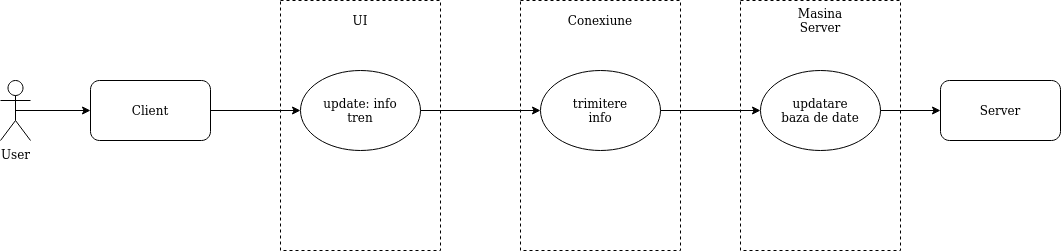

The diagram above was exported from draw.io. Its source (the exported page's mxGraphModel, read from the mxfile embedded in the PNG):
<mxGraphModel dx="1037" dy="611" grid="1" gridSize="10" guides="1" tooltips="1" connect="1" arrows="1" fold="1" page="0" pageScale="1" pageWidth="850" pageHeight="1100" math="0" shadow="0">
  <root>
    <mxCell id="0" />
    <mxCell id="1" parent="0" />
    <mxCell id="WgcC7oOtTerPrio6mhWM-6" value="" style="rounded=0;whiteSpace=wrap;html=1;dashed=1;" parent="1" vertex="1">
      <mxGeometry x="280" y="140" width="160" height="250" as="geometry" />
    </mxCell>
    <mxCell id="WgcC7oOtTerPrio6mhWM-11" value="" style="ellipse;whiteSpace=wrap;html=1;" parent="1" vertex="1">
      <mxGeometry x="300" y="210" width="120" height="80" as="geometry" />
    </mxCell>
    <mxCell id="WgcC7oOtTerPrio6mhWM-1" value="User" style="shape=umlActor;verticalLabelPosition=bottom;verticalAlign=top;html=1;outlineConnect=0;" parent="1" vertex="1">
      <mxGeometry y="220" width="30" height="60" as="geometry" />
    </mxCell>
    <mxCell id="WgcC7oOtTerPrio6mhWM-2" value="" style="endArrow=classic;html=1;exitX=0.5;exitY=0.5;exitDx=0;exitDy=0;exitPerimeter=0;" parent="1" source="WgcC7oOtTerPrio6mhWM-1" edge="1">
      <mxGeometry width="50" height="50" relative="1" as="geometry">
        <mxPoint x="400" y="410" as="sourcePoint" />
        <mxPoint x="90" y="250" as="targetPoint" />
      </mxGeometry>
    </mxCell>
    <mxCell id="WgcC7oOtTerPrio6mhWM-3" value="" style="rounded=1;whiteSpace=wrap;html=1;" parent="1" vertex="1">
      <mxGeometry x="90" y="220" width="120" height="60" as="geometry" />
    </mxCell>
    <mxCell id="WgcC7oOtTerPrio6mhWM-4" value="Client" style="text;html=1;strokeColor=none;fillColor=none;align=center;verticalAlign=middle;whiteSpace=wrap;rounded=0;" parent="1" vertex="1">
      <mxGeometry x="130" y="240" width="40" height="20" as="geometry" />
    </mxCell>
    <mxCell id="WgcC7oOtTerPrio6mhWM-5" value="" style="endArrow=classic;html=1;entryX=0;entryY=0.5;entryDx=0;entryDy=0;" parent="1" target="WgcC7oOtTerPrio6mhWM-11" edge="1">
      <mxGeometry width="50" height="50" relative="1" as="geometry">
        <mxPoint x="210" y="250" as="sourcePoint" />
        <mxPoint x="280" y="250" as="targetPoint" />
      </mxGeometry>
    </mxCell>
    <mxCell id="WgcC7oOtTerPrio6mhWM-7" value="UI" style="text;html=1;strokeColor=none;fillColor=none;align=center;verticalAlign=middle;whiteSpace=wrap;rounded=0;" parent="1" vertex="1">
      <mxGeometry x="340" y="150" width="40" height="20" as="geometry" />
    </mxCell>
    <mxCell id="WgcC7oOtTerPrio6mhWM-8" value="update: info tren" style="text;html=1;strokeColor=none;fillColor=none;align=center;verticalAlign=middle;whiteSpace=wrap;rounded=0;dashed=1;" parent="1" vertex="1">
      <mxGeometry x="320" y="240" width="80" height="20" as="geometry" />
    </mxCell>
    <mxCell id="WgcC7oOtTerPrio6mhWM-12" value="" style="rounded=0;whiteSpace=wrap;html=1;dashed=1;" parent="1" vertex="1">
      <mxGeometry x="520" y="140" width="160" height="250" as="geometry" />
    </mxCell>
    <mxCell id="WgcC7oOtTerPrio6mhWM-13" value="Conexiune" style="text;html=1;strokeColor=none;fillColor=none;align=center;verticalAlign=middle;whiteSpace=wrap;rounded=0;" parent="1" vertex="1">
      <mxGeometry x="580" y="150" width="40" height="20" as="geometry" />
    </mxCell>
    <mxCell id="WgcC7oOtTerPrio6mhWM-14" value="" style="rounded=0;whiteSpace=wrap;html=1;dashed=1;" parent="1" vertex="1">
      <mxGeometry x="740" y="140" width="160" height="250" as="geometry" />
    </mxCell>
    <mxCell id="WgcC7oOtTerPrio6mhWM-15" value="Masina Server" style="text;html=1;strokeColor=none;fillColor=none;align=center;verticalAlign=middle;whiteSpace=wrap;rounded=0;" parent="1" vertex="1">
      <mxGeometry x="800" y="150" width="40" height="20" as="geometry" />
    </mxCell>
    <mxCell id="WgcC7oOtTerPrio6mhWM-16" value="" style="rounded=1;whiteSpace=wrap;html=1;" parent="1" vertex="1">
      <mxGeometry x="940" y="220" width="120" height="60" as="geometry" />
    </mxCell>
    <mxCell id="WgcC7oOtTerPrio6mhWM-17" value="Server" style="text;html=1;strokeColor=none;fillColor=none;align=center;verticalAlign=middle;whiteSpace=wrap;rounded=0;" parent="1" vertex="1">
      <mxGeometry x="980" y="240" width="40" height="20" as="geometry" />
    </mxCell>
    <mxCell id="WgcC7oOtTerPrio6mhWM-18" value="" style="ellipse;whiteSpace=wrap;html=1;" parent="1" vertex="1">
      <mxGeometry x="540" y="210" width="120" height="80" as="geometry" />
    </mxCell>
    <mxCell id="WgcC7oOtTerPrio6mhWM-19" value="trimitere info" style="text;html=1;strokeColor=none;fillColor=none;align=center;verticalAlign=middle;whiteSpace=wrap;rounded=0;" parent="1" vertex="1">
      <mxGeometry x="580" y="240" width="40" height="20" as="geometry" />
    </mxCell>
    <mxCell id="WgcC7oOtTerPrio6mhWM-9" value="" style="endArrow=classic;html=1;exitX=1;exitY=0.5;exitDx=0;exitDy=0;entryX=0;entryY=0.5;entryDx=0;entryDy=0;" parent="1" source="WgcC7oOtTerPrio6mhWM-11" target="WgcC7oOtTerPrio6mhWM-18" edge="1">
      <mxGeometry width="50" height="50" relative="1" as="geometry">
        <mxPoint x="440" y="260" as="sourcePoint" />
        <mxPoint x="520" y="260" as="targetPoint" />
      </mxGeometry>
    </mxCell>
    <mxCell id="WgcC7oOtTerPrio6mhWM-21" value="" style="ellipse;whiteSpace=wrap;html=1;" parent="1" vertex="1">
      <mxGeometry x="760" y="210" width="120" height="80" as="geometry" />
    </mxCell>
    <mxCell id="WgcC7oOtTerPrio6mhWM-22" value="updatare baza de date" style="text;html=1;strokeColor=none;fillColor=none;align=center;verticalAlign=middle;whiteSpace=wrap;rounded=0;" parent="1" vertex="1">
      <mxGeometry x="780" y="240" width="80" height="20" as="geometry" />
    </mxCell>
    <mxCell id="WgcC7oOtTerPrio6mhWM-23" value="" style="endArrow=classic;html=1;entryX=0;entryY=0.5;entryDx=0;entryDy=0;" parent="1" source="WgcC7oOtTerPrio6mhWM-18" target="WgcC7oOtTerPrio6mhWM-21" edge="1">
      <mxGeometry width="50" height="50" relative="1" as="geometry">
        <mxPoint x="680" y="249.5" as="sourcePoint" />
        <mxPoint x="750" y="250" as="targetPoint" />
      </mxGeometry>
    </mxCell>
    <mxCell id="WgcC7oOtTerPrio6mhWM-27" value="" style="endArrow=classic;html=1;exitX=1;exitY=0.5;exitDx=0;exitDy=0;entryX=0;entryY=0.5;entryDx=0;entryDy=0;" parent="1" source="WgcC7oOtTerPrio6mhWM-21" target="WgcC7oOtTerPrio6mhWM-16" edge="1">
      <mxGeometry width="50" height="50" relative="1" as="geometry">
        <mxPoint x="500" y="370" as="sourcePoint" />
        <mxPoint x="550" y="320" as="targetPoint" />
      </mxGeometry>
    </mxCell>
  </root>
</mxGraphModel>